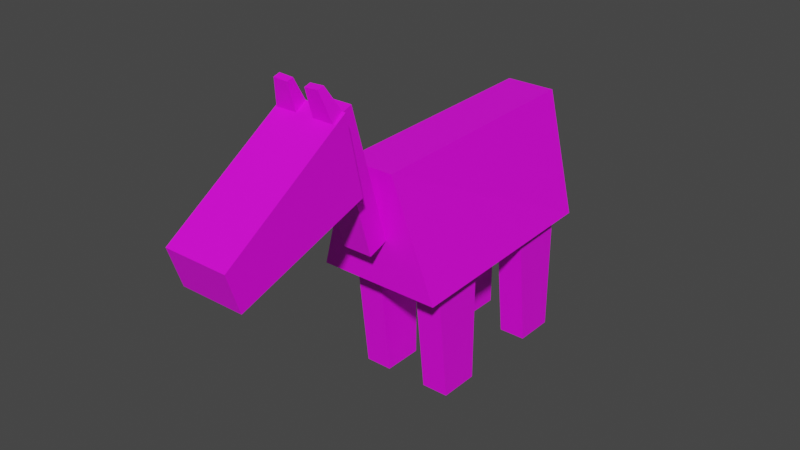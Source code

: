 # Source: horse-02.blend  (saved by Blender 3.0.42; exported with 4.5.12 LTS)
import bpy
from mathutils import Matrix  # noqa: F401  (used for matrix-valued properties, if any)

bpy.ops.wm.read_factory_settings(use_empty=True)
scene = bpy.context.scene
scene.name = 'Scene'

# ---- collections
col_body = bpy.data.collections.new('body'); scene.collection.children.link(col_body)

# ---- images (referenced by path relative to the original .blend; pixels are not part of the script)
import os
ASSET_DIR = os.environ.get("B2B_ASSET_DIR", "")  # directory of the original .blend (textures are referenced by path, not embedded)
HERE = os.path.dirname(os.path.abspath(__file__))  # packed textures are extracted next to this script under _unpacked/

def load_image(name, relpath, width, height, colorspace="sRGB"):
    """Load a texture the original file referenced (path relative to the .blend, or extracted next to this script)."""
    p = next((c for c in (os.path.join(HERE, relpath), os.path.join(ASSET_DIR, relpath)) if relpath and os.path.exists(c)), "")
    if p:
        img = bpy.data.images.load(p, check_existing=True)
        img.name = name
    else:  # same state as the original file: an image datablock whose file is absent (Cycles renders it pink)
        img = bpy.data.images.new(name, width, height)
        img.source = "FILE"
        img.filepath = "//" + (relpath or name)
    img.colorspace_settings.name = colorspace
    return img
img_entities_texture_01_png = load_image('entities_texture-01.png', 'entities_texture-01.png', 1024, 1024, 'sRGB')

# ---- materials (node trees are filled in below, after node groups)
mat_primary_texture = bpy.data.materials.new('primary_texture')
mat_primary_texture.use_transparent_shadow = False

# ---- material node trees
mat_primary_texture.use_nodes = True; mat_primary_texture.node_tree.nodes.clear()
_N = mat_primary_texture.node_tree.nodes; _L = mat_primary_texture.node_tree.links
n0 = _N.new('ShaderNodeBsdfPrincipled'); n0.name = 'Principled BSDF'; n0.location = (10, 300)
n0.distribution = 'GGX'
n0.subsurface_method = 'RANDOM_WALK_SKIN'
n0.inputs[3].default_value = 1.45
n0.inputs[27].default_value = (0.0, 0.0, 0.0, 1.0)
n0.inputs[28].default_value = 1.0
n1 = _N.new('ShaderNodeOutputMaterial'); n1.name = 'Material Output'; n1.location = (300, 300)
n2 = _N.new('ShaderNodeTexImage'); n2.name = 'Image Texture'; n2.location = (-280, 248)
n2.image = img_entities_texture_01_png
_L.new(n0.outputs[0], n1.inputs[0])
_L.new(n2.outputs[0], n0.inputs[0])
n1.is_active_output = True

# ---- world
world_world = bpy.data.worlds.new('World'); scene.world = world_world
world_world.use_nodes = True; world_world.node_tree.nodes.clear()
_N = world_world.node_tree.nodes; _L = world_world.node_tree.links
n0 = _N.new('ShaderNodeOutputWorld'); n0.name = 'World Output'; n0.location = (300, 300)
n1 = _N.new('ShaderNodeBackground'); n1.name = 'Background'; n1.location = (10, 300)
n1.inputs[0].default_value = (0.05088, 0.05088, 0.05088, 1.0)
_L.new(n1.outputs[0], n0.inputs[0])
n0.is_active_output = True
world_world.color = (0.05088, 0.05088, 0.05088)
world_world.use_sun_shadow = False
world_world.sun_shadow_jitter_overblur = 0.0

# ---- meshes
me_plane_001 = bpy.data.meshes.new('Plane.001')
me_plane_001.from_pydata([(-0.5748, -0.8863, 0.2443), (-0.6138, 0.6942, 0.2443), (0.1985, -0.819, -9.048e-08), (0.1985, 0.6942, -9.048e-08), (-0.5748, -0.8863, 0.5735), (-0.6138, 0.6942, 0.5735), (0.1985, -0.819, 0.8178), (0.1985, 0.6942, 0.7647)], [], [(0, 1, 3, 2), (4, 6, 7, 5), (2, 3, 7, 6), (1, 0, 4, 5), (0, 2, 6, 4), (3, 1, 5, 7)])
_uv = me_plane_001.uv_layers.new(name='UVMap')
_uv.uv.foreach_set('vector', [0.5878, 0.2712, 0.6334, 0.2712, 0.6328, 0.2957, 0.5892, 0.2946, 0.4679, 0.224, 0.4679, 0.2474, 0.4324, 0.2475, 0.4323, 0.2235, 0.3691, 0.3163, 0.3691, 0.2579, 0.3986, 0.2579, 0.4007, 0.3163, 0.4293, 0.2934, 0.3846, 0.2928, 0.3848, 0.2835, 0.4294, 0.2841, 0.2812, 0.2066, 0.2911, 0.2364, 0.2596, 0.237, 0.2685, 0.2069, 0.3669, 0.3553, 0.3755, 0.3269, 0.387, 0.3269, 0.3936, 0.3553])
me_plane_001.materials.append(mat_primary_texture)
me_plane_001.use_remesh_fix_poles = True
me_plane_001.use_remesh_preserve_attributes = False
me_plane_001.update()
me_plane_002 = bpy.data.meshes.new('Plane.002')
me_plane_002.from_pydata([(-0.8255, -0.6449, -1.318e-08), (-0.8598, -0.2712, -1.058e-08), (0.07317, -0.5405, -8.102e-08), (0.07317, -0.2712, -8.102e-08), (-0.8255, -0.6449, 0.1786), (-0.8598, -0.2712, 0.1786), (0.07317, -0.5405, 0.1786), (0.07317, -0.2712, 0.1786)], [], [(0, 2, 3, 1), (4, 5, 7, 6), (3, 2, 6, 7), (0, 1, 5, 4), (2, 0, 4, 6), (1, 3, 7, 5)])
_uv = me_plane_002.uv_layers.new(name='UVMap')
_uv.uv.foreach_set('vector', [0.3752, 0.3508, 0.3758, 0.3967, 0.3623, 0.3985, 0.3618, 0.352, 0.3613, 0.3522, 0.3745, 0.352, 0.3745, 0.3982, 0.3611, 0.3982, 0.3704, 0.3759, 0.3704, 0.3895, 0.3613, 0.3895, 0.3613, 0.3759, 0.3701, 0.3533, 0.3701, 0.3723, 0.3611, 0.3723, 0.3611, 0.3533, 0.3776, 0.3974, 0.3776, 0.3515, 0.3866, 0.3515, 0.3866, 0.3974, 0.3771, 0.3982, 0.3771, 0.3508, 0.3862, 0.3508, 0.3862, 0.3982])
me_plane_002.materials.append(mat_primary_texture)
me_plane_002.use_remesh_fix_poles = True
me_plane_002.use_remesh_preserve_attributes = False
me_plane_002.update()
me_plane_004 = bpy.data.meshes.new('Plane.004')
me_plane_004.from_pydata([(-0.5562, -0.4546, -3.35e-08), (-0.7636, -0.2447, -1.785e-08), (-0.3167, -0.4755, -5.159e-08), (-0.6961, -0.2003, -2.295e-08), (-0.5562, -0.4546, 0.07683), (-0.7636, -0.2447, 0.07683), (-0.3167, -0.4755, 0.07683), (-0.6961, -0.2003, 0.07683)], [], [(0, 2, 3, 1), (4, 5, 7, 6), (2, 0, 4, 6), (1, 3, 7, 5), (3, 2, 6, 7), (0, 1, 5, 4)])
_uv = me_plane_004.uv_layers.new(name='UVMap')
_uv.uv.foreach_set('vector', [0.9074, 0.1164, 0.9175, 0.09949, 0.9175, 0.138, 0.9113, 0.1403, 0.9232, 0.1286, 0.9271, 0.1047, 0.9333, 0.107, 0.9333, 0.1455, 0.9347, 0.1465, 0.9347, 0.1268, 0.941, 0.1268, 0.941, 0.1465, 0.9191, 0.1478, 0.9191, 0.1412, 0.9254, 0.1412, 0.9254, 0.1478, 0.9191, 0.1412, 0.9191, 0.1027, 0.9254, 0.1027, 0.9254, 0.1412, 0.9347, 0.1268, 0.9347, 0.1083, 0.941, 0.1083, 0.941, 0.1268])
me_plane_004.materials.append(mat_primary_texture)
me_plane_004.use_remesh_fix_poles = True
me_plane_004.use_remesh_preserve_attributes = False
me_plane_004.update()
me_plane_005 = bpy.data.meshes.new('Plane.005')
me_plane_005.from_pydata([(-0.9059, -0.7918, 2.444e-10), (-0.8565, -0.2724, -1.083e-08), (0.06999, -0.5397, -8.078e-08), (0.06999, -0.2724, -8.078e-08), (-0.9059, -0.7918, 0.4197), (-0.8565, -0.2724, 0.4197), (0.06999, -0.5397, 0.4197), (0.06999, -0.2724, 0.4197)], [], [(0, 2, 3, 1), (4, 5, 7, 6), (3, 2, 6, 7), (0, 1, 5, 4), (2, 0, 4, 6), (1, 3, 7, 5)])
_k = {(0, 1): 1.0, (1, 3): 1.0, (2, 3): 1.0, (0, 2): 1.0, (4, 5): 1.0, (5, 7): 1.0, (6, 7): 1.0, (4, 6): 1.0}
me_plane_005.attributes.new('crease_edge', 'FLOAT', 'EDGE').data.foreach_set('value', [_k.get((min(e.vertices), max(e.vertices)), 0.0) for e in me_plane_005.edges])
_uv = me_plane_005.uv_layers.new(name='UVMap')
_uv.uv.foreach_set('vector', [0.5559, 0.3875, 0.5453, 0.4282, 0.5342, 0.4282, 0.5342, 0.3896, 0.5555, 0.3875, 0.5338, 0.3896, 0.5338, 0.4282, 0.545, 0.4282, 0.5275, 0.3858, 0.5275, 0.3733, 0.5472, 0.3734, 0.5471, 0.3859, 0.3623, 0.3893, 0.3623, 0.3595, 0.3863, 0.3595, 0.3863, 0.3893, 0.274, 0.3742, 0.274, 0.3381, 0.289, 0.3381, 0.289, 0.3742, 0.412, 0.8421, 0.412, 0.6071, 0.5185, 0.6071, 0.5185, 0.8421])
me_plane_005.materials.append(mat_primary_texture)
me_plane_005.use_remesh_fix_poles = True
me_plane_005.use_remesh_preserve_attributes = False
me_plane_005.update()
me_plane_006 = bpy.data.meshes.new('Plane.006')
me_plane_006.from_pydata([(-0.8525, -0.4108, -1.801e-08), (-0.8598, -0.2712, -1.058e-08), (0.07912, -0.4096, -8.441e-08), (0.07317, -0.2712, -8.102e-08), (-0.8525, -0.4108, 0.1969), (-0.8598, -0.2712, 0.1969), (0.07912, -0.4096, 0.1969), (0.07317, -0.2712, 0.1969)], [], [(0, 2, 3, 1), (4, 5, 7, 6), (3, 2, 6, 7), (0, 1, 5, 4), (2, 0, 4, 6), (1, 3, 7, 5)])
_uv = me_plane_006.uv_layers.new(name='UVMap')
_uv.uv.foreach_set('vector', [0.5331, 0.4118, 0.5331, 0.4571, 0.5264, 0.4568, 0.5263, 0.4115, 0.5211, 0.4545, 0.5144, 0.4549, 0.5144, 0.4095, 0.5211, 0.4093, 0.5281, 0.4619, 0.5214, 0.4619, 0.5214, 0.4523, 0.5281, 0.4523, 0.4826, 0.4401, 0.4893, 0.4401, 0.4893, 0.4497, 0.4826, 0.4497, 0.4994, 0.4568, 0.4994, 0.4115, 0.509, 0.4115, 0.509, 0.4568, 0.4684, 0.4554, 0.4684, 0.41, 0.478, 0.41, 0.478, 0.4554])
me_plane_006.materials.append(mat_primary_texture)
me_plane_006.use_remesh_fix_poles = True
me_plane_006.use_remesh_preserve_attributes = False
me_plane_006.update()
me_plane_003 = bpy.data.meshes.new('Plane.003')
me_plane_003.from_pydata([(-0.8525, -0.4108, -1.801e-08), (-0.8598, -0.2712, -1.058e-08), (-0.6569, -0.3634, -9.266e-08), (-0.6629, -0.2712, -8.102e-08), (-0.8525, -0.4108, 0.09014), (-0.8598, -0.2712, 0.09014), (-0.6569, -0.3634, 0.04371), (-0.6629, -0.2712, 0.04371)], [], [(0, 2, 3, 1), (4, 5, 7, 6), (3, 2, 6, 7), (0, 1, 5, 4), (2, 0, 4, 6), (1, 3, 7, 5)])
_uv = me_plane_003.uv_layers.new(name='UVMap')
_uv.uv.foreach_set('vector', [0.4363, 0.4167, 0.4363, 0.4348, 0.4337, 0.4347, 0.4336, 0.4165, 0.4316, 0.4337, 0.4289, 0.4339, 0.4289, 0.4157, 0.4316, 0.4156, 0.4343, 0.4367, 0.4317, 0.4367, 0.4317, 0.4328, 0.4343, 0.4328, 0.4161, 0.428, 0.4188, 0.428, 0.4188, 0.4318, 0.4161, 0.4318, 0.4229, 0.4346, 0.4229, 0.4165, 0.4267, 0.4165, 0.4267, 0.4346, 0.4105, 0.4341, 0.4105, 0.4159, 0.4143, 0.4159, 0.4143, 0.4341])
me_plane_003.materials.append(mat_primary_texture)
me_plane_003.use_remesh_fix_poles = True
me_plane_003.use_remesh_preserve_attributes = False
me_plane_003.update()

# ---- objects
ob_empty = bpy.data.objects.new('Empty', None)
ob_empty_001 = bpy.data.objects.new('Empty.001', None)
ob_plane = bpy.data.objects.new('Plane', me_plane_001)
ob_plane_001 = bpy.data.objects.new('Plane.001', me_plane_002)
ob_plane_003 = bpy.data.objects.new('Plane.003', me_plane_004)
ob_plane_004 = bpy.data.objects.new('Plane.004', me_plane_005)
ob_plane_005 = bpy.data.objects.new('Plane.005', me_plane_006)
ob_plane_002 = bpy.data.objects.new('Plane.002', me_plane_002)
ob_plane_006 = bpy.data.objects.new('Plane.006', me_plane_002)
ob_plane_007 = bpy.data.objects.new('Plane.007', me_plane_002)
ob_plane_008 = bpy.data.objects.new('Plane.008', me_plane_003)
ob_plane_009 = bpy.data.objects.new('Plane.009', me_plane_003)

# ---- transforms, parenting, visibility, modifiers, constraints
ob_empty.location = (0.0, -2.583, 0.07777)
ob_empty.rotation_euler = (1.571, -4.371e-08, 1.571)
ob_empty.scale = (8.0, 8.0, 8.0)
ob_empty.empty_display_type = 'IMAGE'
ob_empty_001.location = (1.931, 2.352, 2.344)
ob_empty_001.rotation_euler = (1.571, -4.371e-08, 3.142)
ob_empty_001.scale = (8.0, 8.0, 8.0)
ob_empty_001.empty_display_type = 'IMAGE'
ob_plane.location = (-0.4038, 0.0, 1.003)
ob_plane.rotation_euler = (-0.0, 1.571, 0.0)
ob_plane_001.location = (0.1293, 0.004642, 0.06963)
ob_plane_001.rotation_euler = (-0.0, 1.571, 0.0)
ob_plane_003.location = (-0.02854, 1.184, 1.852)
ob_plane_003.rotation_euler = (-0.0, 4.712, 0.0)
ob_plane_004.location = (-0.2021, -1.898, 1.03)
ob_plane_004.rotation_euler = (-1.571, 0.3207, -1.571)
ob_plane_005.location = (-0.09845, -1.485, 1.838)
ob_plane_005.rotation_euler = (-1.571, 4.997, -1.571)
ob_plane_002.location = (0.1293, 0.8435, 0.06963)
ob_plane_002.rotation_euler = (-0.0, 1.571, 0.0)
ob_plane_006.location = (-0.3271, 0.004642, 0.06963)
ob_plane_006.rotation_euler = (-0.0, 1.571, 0.0)
ob_plane_007.location = (-0.3271, 0.8435, 0.06963)
ob_plane_007.rotation_euler = (-0.0, 1.571, 0.0)
ob_plane_008.location = (0.2165, -1.598, 2.834)
ob_plane_008.rotation_euler = (1.062e-07, 4.997, -1.571)
ob_plane_009.location = (-0.2078, -1.598, 2.834)
ob_plane_009.rotation_euler = (-3.142, 1.855, -1.571)
ob_plane_009.scale = (-1.0, 1.0, 1.0)

# ---- collection membership
col_body.objects.link(ob_empty)
col_body.objects.link(ob_empty_001)
col_body.objects.link(ob_plane)
col_body.objects.link(ob_plane_001)
col_body.objects.link(ob_plane_003)
col_body.objects.link(ob_plane_004)
col_body.objects.link(ob_plane_005)
col_body.objects.link(ob_plane_002)
col_body.objects.link(ob_plane_006)
col_body.objects.link(ob_plane_007)
col_body.objects.link(ob_plane_008)
col_body.objects.link(ob_plane_009)

# ---- scene / render settings (as saved in the file)
scene.frame_start = 1; scene.frame_end = 250; scene.frame_set(1)
scene.render.engine = 'BLENDER_EEVEE_NEXT'
scene.cycles.sampling_pattern = 'TABULATED_SOBOL'
scene.cycles.use_light_tree = False
scene.view_settings.view_transform = 'Filmic'
bpy.context.view_layer.update()

# ---- added for rendering (the .blend has no active camera and no usable light): camera, sun
cam_auto = bpy.data.cameras.new('AutoCamera')
cam_auto.lens = 50.0
cam_auto.sensor_width = 36.0
cam_auto.clip_end = 1000.0
ob_auto_camera = bpy.data.objects.new('AutoCamera', cam_auto)
scene.collection.objects.link(ob_auto_camera)
ob_auto_camera.location = (3.69157, -5.03941, 4.06162)
ob_auto_camera.rotation_euler = (1.09748, -7.21219e-08, 0.694738)
scene.camera = ob_auto_camera
light_auto_sun = bpy.data.lights.new('AutoSun', 'SUN')
light_auto_sun.energy = 3.0
light_auto_sun.angle = 0.0523599
ob_auto_sun = bpy.data.objects.new('AutoSun', light_auto_sun)
scene.collection.objects.link(ob_auto_sun)
ob_auto_sun.rotation_euler = (0.872665, 0.174533, 0.523599)
bpy.context.view_layer.update()

